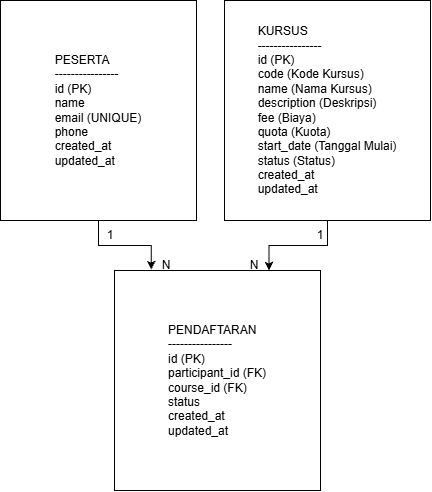

The diagram above was exported from draw.io. Its source (the exported page's mxGraphModel, read from the mxfile embedded in the PNG):
<mxGraphModel dx="1018" dy="593" grid="1" gridSize="10" guides="1" tooltips="1" connect="1" arrows="1" fold="1" page="1" pageScale="1" pageWidth="827" pageHeight="1169" math="0" shadow="0">
  <root>
    <mxCell id="0" />
    <mxCell id="1" parent="0" />
    <mxCell id="VqRh0tWsJ5KuqNUcqK9t-1" parent="1" style="rounded=0;whiteSpace=wrap;html=1;" value="&lt;div style=&quot;text-align: justify;&quot;&gt;PESERTA&lt;/div&gt;&lt;div style=&quot;text-align: justify;&quot;&gt;----------------&lt;/div&gt;&lt;div style=&quot;text-align: justify;&quot;&gt;id (PK)&lt;/div&gt;&lt;div style=&quot;text-align: justify;&quot;&gt;name&lt;/div&gt;&lt;div style=&quot;text-align: justify;&quot;&gt;email (UNIQUE)&lt;/div&gt;&lt;div style=&quot;text-align: justify;&quot;&gt;phone&lt;/div&gt;&lt;div style=&quot;text-align: justify;&quot;&gt;created_at&lt;/div&gt;&lt;div style=&quot;text-align: justify;&quot;&gt;updated_at&lt;/div&gt;" vertex="1">
      <mxGeometry height="220" width="196" x="190" y="130" as="geometry" />
    </mxCell>
    <mxCell id="VqRh0tWsJ5KuqNUcqK9t-6" edge="1" parent="1" source="VqRh0tWsJ5KuqNUcqK9t-2" style="edgeStyle=orthogonalEdgeStyle;rounded=0;orthogonalLoop=1;jettySize=auto;html=1;entryX=0.75;entryY=0;entryDx=0;entryDy=0;defaultLabelBackgroundColor=page;labelPadding=0 4;" target="VqRh0tWsJ5KuqNUcqK9t-3">
      <mxGeometry relative="1" as="geometry" />
    </mxCell>
    <mxCell id="VqRh0tWsJ5KuqNUcqK9t-2" parent="1" style="rounded=0;whiteSpace=wrap;html=1;" value="&lt;div style=&quot;text-align: justify;&quot;&gt;KURSUS&lt;/div&gt;&lt;div style=&quot;text-align: justify;&quot;&gt;----------------&lt;/div&gt;&lt;div style=&quot;text-align: justify;&quot;&gt;id (PK)&lt;/div&gt;&lt;div style=&quot;text-align: justify;&quot;&gt;code (Kode Kursus)&lt;/div&gt;&lt;div style=&quot;text-align: justify;&quot;&gt;name (Nama Kursus)&lt;/div&gt;&lt;div style=&quot;text-align: justify;&quot;&gt;description (Deskripsi)&lt;/div&gt;&lt;div style=&quot;text-align: justify;&quot;&gt;fee (Biaya)&lt;/div&gt;&lt;div style=&quot;text-align: justify;&quot;&gt;quota (Kuota)&lt;/div&gt;&lt;div style=&quot;text-align: justify;&quot;&gt;start_date (Tanggal Mulai)&lt;/div&gt;&lt;div style=&quot;text-align: justify;&quot;&gt;status (Status)&lt;/div&gt;&lt;div style=&quot;text-align: justify;&quot;&gt;created_at&lt;/div&gt;&lt;div style=&quot;text-align: justify;&quot;&gt;updated_at&lt;/div&gt;" vertex="1">
      <mxGeometry height="220" width="206" x="414" y="130" as="geometry" />
    </mxCell>
    <mxCell id="VqRh0tWsJ5KuqNUcqK9t-3" parent="1" style="rounded=0;whiteSpace=wrap;html=1;" value="&lt;div style=&quot;text-align: justify;&quot;&gt;PENDAFTARAN&lt;/div&gt;&lt;div style=&quot;text-align: justify;&quot;&gt;----------------&lt;/div&gt;&lt;div style=&quot;text-align: justify;&quot;&gt;id (PK)&lt;/div&gt;&lt;div style=&quot;text-align: justify;&quot;&gt;participant_id (FK)&lt;/div&gt;&lt;div style=&quot;text-align: justify;&quot;&gt;course_id (FK)&lt;/div&gt;&lt;div style=&quot;text-align: justify;&quot;&gt;status&lt;/div&gt;&lt;div style=&quot;text-align: justify;&quot;&gt;created_at&lt;/div&gt;&lt;div style=&quot;text-align: justify;&quot;&gt;updated_at&lt;/div&gt;" vertex="1">
      <mxGeometry height="220" width="206" x="304" y="400" as="geometry" />
    </mxCell>
    <mxCell id="VqRh0tWsJ5KuqNUcqK9t-5" edge="1" parent="1" source="VqRh0tWsJ5KuqNUcqK9t-1" style="edgeStyle=orthogonalEdgeStyle;rounded=0;orthogonalLoop=1;jettySize=auto;html=1;entryX=0.178;entryY=-0.004;entryDx=0;entryDy=0;entryPerimeter=0;defaultLabelBackgroundColor=page;labelPadding=0 4;" target="VqRh0tWsJ5KuqNUcqK9t-3">
      <mxGeometry relative="1" as="geometry" />
    </mxCell>
    <mxCell id="VqRh0tWsJ5KuqNUcqK9t-7" parent="1" style="text;html=1;whiteSpace=wrap;strokeColor=none;fillColor=none;align=center;verticalAlign=middle;rounded=0;" value="1" vertex="1">
      <mxGeometry height="30" width="60" x="270" y="350" as="geometry" />
    </mxCell>
    <mxCell id="VqRh0tWsJ5KuqNUcqK9t-8" parent="1" style="text;html=1;whiteSpace=wrap;strokeColor=none;fillColor=none;align=center;verticalAlign=middle;rounded=0;" value="N" vertex="1">
      <mxGeometry height="30" width="60" x="326" y="380" as="geometry" />
    </mxCell>
    <mxCell id="VqRh0tWsJ5KuqNUcqK9t-9" parent="1" style="text;html=1;whiteSpace=wrap;strokeColor=none;fillColor=none;align=center;verticalAlign=middle;rounded=0;" value="1" vertex="1">
      <mxGeometry height="30" width="60" x="480" y="350" as="geometry" />
    </mxCell>
    <mxCell id="VqRh0tWsJ5KuqNUcqK9t-10" parent="1" style="text;html=1;whiteSpace=wrap;strokeColor=none;fillColor=none;align=center;verticalAlign=middle;rounded=0;" value="N" vertex="1">
      <mxGeometry height="30" width="60" x="414" y="380" as="geometry" />
    </mxCell>
  </root>
</mxGraphModel>